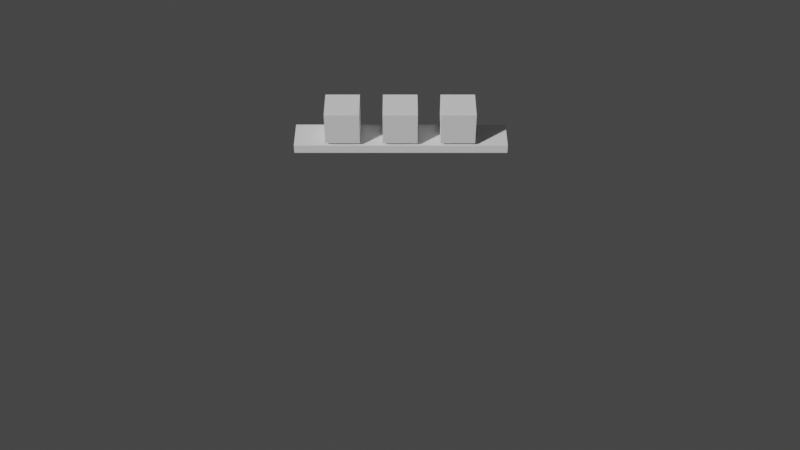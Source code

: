 # Source: table.blend  (saved by Blender 2.93.20; exported with 4.5.12 LTS)
import bpy
from mathutils import Matrix  # noqa: F401  (used for matrix-valued properties, if any)

bpy.ops.wm.read_factory_settings(use_empty=True)
scene = bpy.context.scene
scene.name = 'Scene'

# ---- collections
col_collection = bpy.data.collections.new('Collection'); scene.collection.children.link(col_collection)

# ---- materials (node trees are filled in below, after node groups)
mat_material_003 = bpy.data.materials.new('Material.003')
mat_material_003.alpha_threshold = 0.0
mat_material_003.use_transparent_shadow = False
mat_material_003.line_color = (0.0, 0.0, 0.0, 1.0)

# ---- material node trees
mat_material_003.use_nodes = True; mat_material_003.node_tree.nodes.clear()
_N = mat_material_003.node_tree.nodes; _L = mat_material_003.node_tree.links
n0 = _N.new('ShaderNodeOutputMaterial'); n0.name = 'Material Output'; n0.location = (300, 300)
n1 = _N.new('ShaderNodeBsdfPrincipled'); n1.name = 'Principled BSDF'; n1.location = (10, 300)
n1.distribution = 'GGX'
n1.subsurface_method = 'BURLEY'
n1.inputs[2].default_value = 0.4
n1.inputs[3].default_value = 1.45
n1.inputs[27].default_value = (0.0, 0.0, 0.0, 1.0)
n1.inputs[28].default_value = 1.0
_L.new(n1.outputs[0], n0.inputs[0])
n0.is_active_output = True

# ---- world
world_world = bpy.data.worlds.new('World'); scene.world = world_world
world_world.use_nodes = True; world_world.node_tree.nodes.clear()
_N = world_world.node_tree.nodes; _L = world_world.node_tree.links
n0 = _N.new('ShaderNodeOutputWorld'); n0.name = 'World Output'; n0.location = (300, 300)
n1 = _N.new('ShaderNodeBackground'); n1.name = 'Background'; n1.location = (10, 300)
n1.inputs[0].default_value = (0.05088, 0.05088, 0.05088, 1.0)
_L.new(n1.outputs[0], n0.inputs[0])
n0.is_active_output = True
world_world.color = (0.05088, 0.05088, 0.05088)
world_world.use_sun_shadow = False
world_world.sun_shadow_jitter_overblur = 0.0

# ---- cameras
cam_camera = bpy.data.cameras.new('Camera')
cam_camera.clip_end = 100.0
cam_camera.ortho_scale = 7.314

# ---- lights
light_light = bpy.data.lights.new('Light', 'POINT')
light_light.transmission_factor = 0.0
light_light.energy = 1000.0
light_light.shadow_soft_size = 0.1
light_light.shadow_maximum_resolution = 0.006
light_light.use_absolute_resolution = True

# ---- meshes
me_cube_003 = bpy.data.meshes.new('Cube.003')
me_cube_003.from_pydata([(266.3, 148.0, -49.96), (266.3, 148.0, -62.47), (266.3, -148.5, -49.96), (266.3, -148.5, -62.47), (-30.23, 148.0, -49.96), (-30.23, 148.0, -62.47), (-30.23, -148.5, -49.96), (-30.23, -148.5, -62.47), (244.7, 126.4, -49.96), (244.7, -127.0, -49.96), (-24.74, 126.4, -49.96), (-24.74, -127.0, -49.96), (266.3, -148.5, -11.0), (-30.23, -148.5, -11.0), (266.3, 148.0, -11.0), (-30.23, 148.0, -11.0), (244.7, -127.0, -11.0), (-24.74, -127.0, -11.0), (244.7, 126.4, -11.0), (-24.74, 126.4, -11.0), (-175.0, 148.0, -62.47), (-175.0, -148.5, -62.47), (-175.0, -148.5, -49.96), (-175.0, 148.0, -49.96), (-175.0, 148.0, -11.0), (-175.0, -148.5, -11.0), (-142.8, -148.5, 149.8), (-175.0, -148.5, 149.8), (-142.8, 148.0, 149.8), (-175.0, 148.0, 149.8), (-37.2, -130.2, -13.16), (-37.2, 129.7, -13.16), (-135.8, -130.2, 139.8), (-135.8, 129.7, 139.8), (-119.1, -125.0, 11.09), (-119.1, 134.8, 11.09), (-162.2, -130.2, 121.4), (-162.2, 129.7, 121.4)], [], [(11, 10, 19, 17), (3, 2, 6, 7), (13, 15, 31, 30), (5, 1, 3, 7), (1, 0, 2, 3), (5, 4, 0, 1), (8, 10, 11, 9), (2, 0, 14, 12), (6, 13, 25, 22), (8, 9, 16, 18), (15, 13, 17, 19), (12, 14, 18, 16), (14, 15, 19, 18), (13, 12, 16, 17), (9, 11, 17, 16), (0, 4, 15, 14), (6, 2, 12, 13), (10, 8, 18, 19), (21, 22, 23, 20), (23, 22, 25, 24), (5, 7, 21, 20), (4, 5, 20, 23), (15, 4, 23, 24), (7, 6, 22, 21), (26, 28, 29, 27), (15, 24, 29, 28), (25, 13, 26, 27), (24, 25, 27, 29), (32, 30, 34, 36), (26, 13, 30, 32), (28, 26, 32, 33), (15, 28, 33, 31), (34, 35, 37, 36), (33, 32, 36, 37), (31, 33, 37, 35), (30, 31, 35, 34)])
_uv = me_cube_003.uv_layers.new(name='UVMap')
_uv.uv.foreach_set('vector', [0.875, 0.75, 0.875, 0.5, 0.875, 0.5, 0.875, 0.75, 0.375, 0.75, 0.625, 0.75, 0.625, 1.0, 0.375, 1.0, 0.625, 0.0, 0.625, 0.25, 0.625, 0.25, 0.625, 0.0, 0.125, 0.5, 0.375, 0.5, 0.375, 0.75, 0.125, 0.75, 0.375, 0.5, 0.625, 0.5, 0.625, 0.75, 0.375, 0.75, 0.375, 0.25, 0.625, 0.25, 0.625, 0.5, 0.375, 0.5, 0.625, 0.5, 0.875, 0.5, 0.875, 0.75, 0.625, 0.75, 0.625, 0.75, 0.625, 0.5, 0.625, 0.5, 0.625, 0.75, 0.625, 1.0, 0.625, 1.0, 0.625, 1.0, 0.625, 1.0, 0.625, 0.5, 0.625, 0.75, 0.625, 0.75, 0.625, 0.5, 0.625, 0.25, 0.625, 0.0, 0.625, 0.0, 0.625, 0.25, 0.625, 0.75, 0.625, 0.5, 0.625, 0.5, 0.625, 0.75, 0.625, 0.5, 0.625, 0.25, 0.625, 0.25, 0.625, 0.5, 0.625, 1.0, 0.625, 0.75, 0.625, 0.75, 0.625, 1.0, 0.625, 0.75, 0.875, 0.75, 0.875, 0.75, 0.625, 0.75, 0.625, 0.5, 0.625, 0.25, 0.625, 0.25, 0.625, 0.5, 0.625, 1.0, 0.625, 0.75, 0.625, 0.75, 0.625, 1.0, 0.875, 0.5, 0.625, 0.5, 0.625, 0.5, 0.875, 0.5, 0.375, 0.0, 0.625, 0.0, 0.625, 0.25, 0.375, 0.25, 0.625, 0.25, 0.625, 0.0, 0.625, 0.0, 0.625, 0.25, 0.125, 0.5, 0.125, 0.75, 0.125, 0.75, 0.125, 0.5, 0.625, 0.25, 0.375, 0.25, 0.375, 0.25, 0.625, 0.25, 0.625, 0.25, 0.625, 0.25, 0.625, 0.25, 0.625, 0.25, 0.375, 1.0, 0.625, 1.0, 0.625, 1.0, 0.375, 1.0, 0.625, 0.0, 0.625, 0.25, 0.625, 0.25, 0.625, 0.0, 0.625, 0.25, 0.625, 0.25, 0.625, 0.25, 0.625, 0.25, 0.625, 1.0, 0.625, 1.0, 0.625, 1.0, 0.625, 1.0, 0.625, 0.25, 0.625, 0.0, 0.625, 0.0, 0.625, 0.25, 0.625, 1.0, 0.625, 1.0, 0.625, 1.0, 0.625, 1.0, 0.625, 1.0, 0.625, 1.0, 0.625, 1.0, 0.625, 1.0, 0.625, 0.25, 0.625, 0.0, 0.625, 0.0, 0.625, 0.25, 0.625, 0.25, 0.625, 0.25, 0.625, 0.25, 0.625, 0.25, 0.625, 0.0, 0.625, 0.25, 0.625, 0.25, 0.625, 0.0, 0.625, 0.25, 0.625, 0.0, 0.625, 0.0, 0.625, 0.25, 0.625, 0.25, 0.625, 0.25, 0.625, 0.25, 0.625, 0.25, 0.625, 0.0, 0.625, 0.25, 0.625, 0.25, 0.625, 0.0])
me_cube_003.materials.append(mat_material_003)
me_cube_003.use_remesh_preserve_volume = False
me_cube_003.use_remesh_preserve_attributes = False
me_cube_003.use_mirror_vertex_groups = False
me_cube_003.update()
me_cube_007 = bpy.data.meshes.new('Cube.007')
me_cube_007.from_pydata([(-21.0, -21.0, -21.0), (-21.0, -21.0, 21.0), (-21.0, 21.0, -21.0), (-21.0, 21.0, 21.0), (21.0, -21.0, -21.0), (21.0, -21.0, 21.0), (21.0, 21.0, -21.0), (21.0, 21.0, 21.0)], [], [(0, 1, 3, 2), (2, 3, 7, 6), (6, 7, 5, 4), (4, 5, 1, 0), (2, 6, 4, 0), (7, 3, 1, 5)])
_uv = me_cube_007.uv_layers.new(name='UVMap')
_uv.uv.foreach_set('vector', [0.375, 0.0, 0.625, 0.0, 0.625, 0.25, 0.375, 0.25, 0.375, 0.25, 0.625, 0.25, 0.625, 0.5, 0.375, 0.5, 0.375, 0.5, 0.625, 0.5, 0.625, 0.75, 0.375, 0.75, 0.375, 0.75, 0.625, 0.75, 0.625, 1.0, 0.375, 1.0, 0.125, 0.5, 0.375, 0.5, 0.375, 0.75, 0.125, 0.75, 0.625, 0.5, 0.875, 0.5, 0.875, 0.75, 0.625, 0.75])
me_cube_007.use_remesh_fix_poles = True
me_cube_007.use_remesh_preserve_attributes = False
me_cube_007.update()
me_cube_008 = bpy.data.meshes.new('Cube.008')
me_cube_008.from_pydata([(-21.0, -21.0, -21.0), (-21.0, -21.0, 21.0), (-21.0, 21.0, -21.0), (-21.0, 21.0, 21.0), (21.0, -21.0, -21.0), (21.0, -21.0, 21.0), (21.0, 21.0, -21.0), (21.0, 21.0, 21.0)], [], [(0, 1, 3, 2), (2, 3, 7, 6), (6, 7, 5, 4), (4, 5, 1, 0), (2, 6, 4, 0), (7, 3, 1, 5)])
_uv = me_cube_008.uv_layers.new(name='UVMap')
_uv.uv.foreach_set('vector', [0.375, 0.0, 0.625, 0.0, 0.625, 0.25, 0.375, 0.25, 0.375, 0.25, 0.625, 0.25, 0.625, 0.5, 0.375, 0.5, 0.375, 0.5, 0.625, 0.5, 0.625, 0.75, 0.375, 0.75, 0.375, 0.75, 0.625, 0.75, 0.625, 1.0, 0.375, 1.0, 0.125, 0.5, 0.375, 0.5, 0.375, 0.75, 0.125, 0.75, 0.625, 0.5, 0.875, 0.5, 0.875, 0.75, 0.625, 0.75])
me_cube_008.use_remesh_fix_poles = True
me_cube_008.use_remesh_preserve_attributes = False
me_cube_008.update()
me_cube_009 = bpy.data.meshes.new('Cube.009')
me_cube_009.from_pydata([(-21.0, -21.0, -21.0), (-21.0, -21.0, 21.0), (-21.0, 21.0, -21.0), (-21.0, 21.0, 21.0), (21.0, -21.0, -21.0), (21.0, -21.0, 21.0), (21.0, 21.0, -21.0), (21.0, 21.0, 21.0)], [], [(0, 1, 3, 2), (2, 3, 7, 6), (6, 7, 5, 4), (4, 5, 1, 0), (2, 6, 4, 0), (7, 3, 1, 5)])
_uv = me_cube_009.uv_layers.new(name='UVMap')
_uv.uv.foreach_set('vector', [0.375, 0.0, 0.625, 0.0, 0.625, 0.25, 0.375, 0.25, 0.375, 0.25, 0.625, 0.25, 0.625, 0.5, 0.375, 0.5, 0.375, 0.5, 0.625, 0.5, 0.625, 0.75, 0.375, 0.75, 0.375, 0.75, 0.625, 0.75, 0.625, 1.0, 0.375, 1.0, 0.125, 0.5, 0.375, 0.5, 0.375, 0.75, 0.125, 0.75, 0.625, 0.5, 0.875, 0.5, 0.875, 0.75, 0.625, 0.75])
me_cube_009.use_remesh_fix_poles = True
me_cube_009.use_remesh_preserve_attributes = False
me_cube_009.update()
me_cube_010 = bpy.data.meshes.new('Cube.010')
me_cube_010.from_pydata([(-21.0, -129.4, -60.74), (-21.0, -129.4, -49.71), (-21.0, 131.0, -60.74), (-21.0, 131.0, -49.71), (21.0, -129.4, -60.74), (21.0, -129.4, -49.71), (21.0, 131.0, -60.74), (21.0, 131.0, -49.71)], [], [(0, 1, 3, 2), (2, 3, 7, 6), (6, 7, 5, 4), (4, 5, 1, 0), (2, 6, 4, 0), (7, 3, 1, 5)])
_uv = me_cube_010.uv_layers.new(name='UVMap')
_uv.uv.foreach_set('vector', [0.375, 0.0, 0.625, 0.0, 0.625, 0.25, 0.375, 0.25, 0.375, 0.25, 0.625, 0.25, 0.625, 0.5, 0.375, 0.5, 0.375, 0.5, 0.625, 0.5, 0.625, 0.75, 0.375, 0.75, 0.375, 0.75, 0.625, 0.75, 0.625, 1.0, 0.375, 1.0, 0.125, 0.5, 0.375, 0.5, 0.375, 0.75, 0.125, 0.75, 0.625, 0.5, 0.875, 0.5, 0.875, 0.75, 0.625, 0.75])
me_cube_010.use_remesh_fix_poles = True
me_cube_010.use_remesh_preserve_attributes = False
me_cube_010.update()

# ---- objects
ob_light = bpy.data.objects.new('Light', light_light)
ob_camera = bpy.data.objects.new('Camera', cam_camera)
ob_table = bpy.data.objects.new('table', me_cube_003)
ob_die2 = bpy.data.objects.new('die2', me_cube_007)
ob_die3 = bpy.data.objects.new('die3', me_cube_008)
ob_die1 = bpy.data.objects.new('die1', me_cube_009)
ob_bar = bpy.data.objects.new('bar', me_cube_010)

# ---- transforms, parenting, visibility, modifiers, constraints
ob_light.location = (4.076, 1.005, 5.904)
ob_light.rotation_euler = (0.6503, 0.05522, 1.866)
ob_light.lock_rotations_4d = False
ob_light.empty_display_type = 'ARROWS'
ob_light.color = (0.0, 0.0, 0.0, 0.0)
ob_light.hide_render = True
ob_light.lineart.crease_threshold = 0.0
ob_camera.location = (9.8, -1.752e-06, 9.424)
ob_camera.rotation_euler = (0.8285, 4.017e-08, 1.571)
ob_camera.lock_rotations_4d = False
ob_camera.empty_display_type = 'ARROWS'
ob_camera.color = (0.0, 0.0, 0.0, 0.0)
ob_camera.display_type = 'WIRE'
ob_camera.lineart.crease_threshold = 0.0
ob_table.location = (0.0, 1.69e-07, 0.6207)
ob_table.rotation_euler = (6.283, -1.676e-23, 0.0)
ob_table.scale = (0.01, 0.01, 0.01)
ob_table.lock_rotations_4d = False
ob_table.empty_display_type = 'ARROWS'
ob_table.hide_render = True
ob_table.lineart.crease_threshold = 0.0
ob_die2.location = (-1.024, 0.0, 1.245)
ob_die2.scale = (0.01, 0.01, 0.01)
ob_die3.location = (-1.024, 0.7, 1.245)
ob_die3.scale = (0.01, 0.01, 0.01)
ob_die1.location = (-1.024, -0.7, 1.245)
ob_die1.scale = (0.01, 0.01, 0.01)
ob_bar.location = (-1.024, -3.348e-08, 1.494)
ob_bar.scale = (0.01, 0.01, 0.01)

# ---- collection membership
col_collection.objects.link(ob_light)
col_collection.objects.link(ob_camera)
col_collection.objects.link(ob_table)
col_collection.objects.link(ob_die2)
col_collection.objects.link(ob_die3)
col_collection.objects.link(ob_die1)
col_collection.objects.link(ob_bar)

# ---- scene / render settings (as saved in the file)
scene.camera = ob_camera
scene.frame_start = 1; scene.frame_end = 250; scene.frame_set(119)
scene.render.engine = 'BLENDER_EEVEE_NEXT'
scene.cycles.use_denoising = False
scene.cycles.samples = 128
scene.cycles.sampling_pattern = 'TABULATED_SOBOL'
scene.cycles.use_adaptive_sampling = False
scene.cycles.use_light_tree = False
scene.view_settings.view_transform = 'Filmic'
bpy.context.view_layer.update()

# ---- added for rendering (the .blend has no usable light): sun
light_auto_sun = bpy.data.lights.new('AutoSun', 'SUN')
light_auto_sun.energy = 3.0
light_auto_sun.angle = 0.0523599
ob_auto_sun = bpy.data.objects.new('AutoSun', light_auto_sun)
scene.collection.objects.link(ob_auto_sun)
ob_auto_sun.rotation_euler = (0.872665, 0.174533, 0.523599)
bpy.context.view_layer.update()

